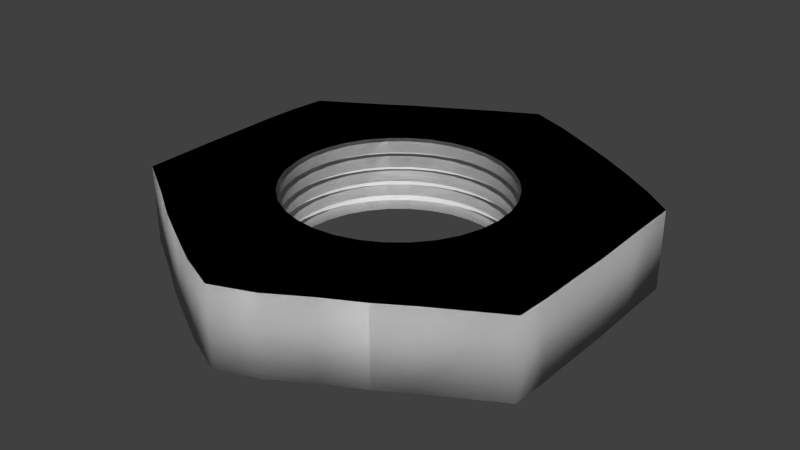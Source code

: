 # Source: nut_hardware.blend  (saved by Blender 2.75.0; exported with 4.5.12 LTS)
import bpy
from mathutils import Matrix  # noqa: F401  (used for matrix-valued properties, if any)

bpy.ops.wm.read_factory_settings(use_empty=True)
scene = bpy.context.scene
scene.name = 'Scene'

# ---- collections
col_collection_1 = bpy.data.collections.new('Collection 1'); scene.collection.children.link(col_collection_1)

# ---- world
world_world = bpy.data.worlds.new('World'); scene.world = world_world
world_world.color = (0.05088, 0.05088, 0.05088)
world_world.use_sun_shadow = False
world_world.sun_shadow_jitter_overblur = 0.0
world_world.cycles.sampling_method = 'MANUAL'
world_world.cycles.sample_map_resolution = 256

# ---- meshes
me_circle = bpy.data.meshes.new('Circle')
me_circle.from_pydata([(-3.627e-06, 0.03521, -0.01248), (-0.006878, 0.03453, -0.01248), (-0.01349, 0.03253, -0.01248), (-0.01958, 0.02927, -0.01248), (-0.02492, 0.02489, -0.01248), (-0.0293, 0.01955, -0.01248), (-0.03256, 0.01346, -0.01248), (-0.03456, 0.006846, -0.01248), (-0.03524, -2.905e-05, -0.01248), (-0.03456, -0.006904, -0.01248), (-0.03256, -0.01351, -0.01248), (-0.0293, -0.01961, -0.01248), (-0.02492, -0.02495, -0.01248), (-0.01958, -0.02933, -0.01248), (-0.01349, -0.03258, -0.01248), (-0.006878, -0.03459, -0.01248), (-3.615e-06, -0.03527, -0.01248), (0.006871, -0.03459, -0.01248), (0.01348, -0.03258, -0.01248), (0.01957, -0.02933, -0.01248), (0.02491, -0.02495, -0.01248), (0.0293, -0.01961, -0.01248), (0.03255, -0.01351, -0.01248), (0.03456, -0.006904, -0.01248), (0.03523, -2.902e-05, -0.01248), (0.03456, 0.006846, -0.01248), (0.03255, 0.01346, -0.01248), (0.0293, 0.01955, -0.01248), (0.02491, 0.02489, -0.01248), (0.01957, 0.02927, -0.01248), (0.01348, 0.03253, -0.01248), (0.006871, 0.03453, -0.01248), (-3.623e-06, 0.07258, -0.01248), (-0.01284, 0.06565, -0.01248), (-0.02519, 0.05851, -0.01248), (-0.03657, 0.05205, -0.01248), (-0.04654, 0.04575, -0.01248), (-0.06454, 0.03503, -0.01248), (-0.06572, 0.02402, -0.01248), (-0.06606, 0.01281, -0.01248), (-0.06582, -2.906e-05, -0.01248), (-0.06569, -0.01287, -0.01248), (-0.06534, -0.02522, -0.01248), (-0.06492, -0.03697, -0.01248), (-0.04919, -0.04657, -0.01248), (-0.03657, -0.05475, -0.01248), (-0.02519, -0.06121, -0.01248), (-0.01284, -0.06798, -0.01248), (-3.601e-06, -0.0734, -0.01248), (0.01284, -0.06836, -0.01248), (0.02518, -0.06083, -0.01248), (0.03656, -0.05475, -0.01248), (0.04653, -0.04846, -0.01248), (0.06718, -0.03659, -0.01248), (0.0676, -0.02522, -0.01248), (0.06757, -0.01287, -0.01248), (0.0677, -2.9e-05, -0.01248), (0.06719, 0.01696, -0.01248), (0.06684, 0.0346, -0.01248), (0.05736, 0.04182, -0.01248), (0.04653, 0.04877, -0.01248), (0.03656, 0.05469, -0.01248), (0.02518, 0.06078, -0.01248), (0.01284, 0.06716, -0.01248), (-0.006878, 0.03453, 0.01248), (-3.628e-06, 0.03521, 0.01248), (-0.01349, 0.03253, 0.01248), (-0.01958, 0.02927, 0.01248), (-0.02492, 0.02489, 0.01248), (-0.0293, 0.01955, 0.01248), (-0.03256, 0.01346, 0.01248), (-0.03456, 0.006846, 0.01248), (-0.03524, -2.905e-05, 0.01248), (-0.03456, -0.006904, 0.01248), (-0.03256, -0.01351, 0.01248), (-0.0293, -0.01961, 0.01248), (-0.02492, -0.02495, 0.01248), (-0.01958, -0.02933, 0.01248), (-0.01349, -0.03258, 0.01248), (-0.006878, -0.03459, 0.01248), (-3.616e-06, -0.03527, 0.01248), (0.006871, -0.03459, 0.01248), (0.01348, -0.03258, 0.01248), (0.01957, -0.02933, 0.01248), (0.02491, -0.02495, 0.01248), (0.0293, -0.01961, 0.01248), (0.03255, -0.01351, 0.01248), (0.03456, -0.006904, 0.01248), (0.03523, -2.902e-05, 0.01248), (0.03456, 0.006846, 0.01248), (0.03255, 0.01346, 0.01248), (0.0293, 0.01955, 0.01248), (0.02491, 0.02489, 0.01248), (0.01957, 0.02927, 0.01248), (0.01348, 0.03253, 0.01248), (0.006871, 0.03453, 0.01248), (-0.01284, 0.06565, 0.01248), (-3.624e-06, 0.07258, 0.01248), (-0.02519, 0.05851, 0.01248), (-0.03657, 0.05205, 0.01248), (-0.04654, 0.04575, 0.01248), (-0.06454, 0.03503, 0.01248), (-0.06572, 0.02402, 0.01248), (-0.06606, 0.01281, 0.01248), (-0.06582, -2.906e-05, 0.01248), (-0.06569, -0.01287, 0.01248), (-0.06534, -0.02522, 0.01248), (-0.06492, -0.03697, 0.01248), (-0.04919, -0.04657, 0.01248), (-0.03657, -0.05475, 0.01248), (-0.02519, -0.06121, 0.01248), (-0.01284, -0.06798, 0.01248), (-3.602e-06, -0.0734, 0.01248), (0.01284, -0.06836, 0.01248), (0.02518, -0.06083, 0.01248), (0.03656, -0.05475, 0.01248), (0.04653, -0.04846, 0.01248), (0.06718, -0.03659, 0.01248), (0.0676, -0.02522, 0.01248), (0.06757, -0.01287, 0.01248), (0.0677, -2.9e-05, 0.01248), (0.06719, 0.01696, 0.01248), (0.06684, 0.0346, 0.01248), (0.05736, 0.04182, 0.01248), (0.04653, 0.04877, 0.01248), (0.03656, 0.05469, 0.01248), (0.02518, 0.06078, 0.01248), (0.01284, 0.06716, 0.01248), (0.0293, -0.01961, -0.00749), (0.0293, -0.01961, -0.002497), (0.0293, -0.01961, 0.002497), (0.0293, -0.01961, 0.00749), (0.03255, -0.01351, 0.00749), (0.03255, -0.01351, 0.002497), (0.03255, -0.01351, -0.002497), (0.03255, -0.01351, -0.00749), (0.03456, -0.006904, 0.00749), (0.03456, -0.006904, 0.002497), (0.03456, -0.006904, -0.002497), (0.03456, -0.006904, -0.00749), (0.03523, -2.902e-05, 0.00749), (0.03523, -2.902e-05, 0.002497), (0.03523, -2.902e-05, -0.002497), (0.03523, -2.902e-05, -0.00749), (0.03456, 0.006846, 0.00749), (0.03456, 0.006846, 0.002497), (0.03456, 0.006846, -0.002497), (0.03456, 0.006846, -0.00749), (0.03255, 0.01346, 0.00749), (0.03255, 0.01346, 0.002497), (0.03255, 0.01346, -0.002497), (0.03255, 0.01346, -0.00749), (0.0293, 0.01955, 0.00749), (0.0293, 0.01955, 0.002497), (0.0293, 0.01955, -0.002497), (0.0293, 0.01955, -0.00749), (-3.627e-06, 0.03521, -0.00749), (-3.627e-06, 0.03521, -0.002497), (-3.627e-06, 0.03521, 0.002497), (-3.628e-06, 0.03521, 0.00749), (-0.006878, 0.03453, 0.00749), (-0.006878, 0.03453, 0.002497), (-0.006878, 0.03453, -0.002497), (-0.006878, 0.03453, -0.00749), (0.02491, 0.02489, 0.00749), (0.02491, 0.02489, 0.002497), (0.02491, 0.02489, -0.002497), (0.02491, 0.02489, -0.00749), (-0.01349, 0.03253, 0.00749), (-0.01349, 0.03253, 0.002497), (-0.01349, 0.03253, -0.002497), (-0.01349, 0.03253, -0.00749), (0.01957, 0.02927, 0.00749), (0.01957, 0.02927, 0.002497), (0.01957, 0.02927, -0.002497), (0.01957, 0.02927, -0.00749), (-0.01958, 0.02927, 0.00749), (-0.01958, 0.02927, 0.002497), (-0.01958, 0.02927, -0.002497), (-0.01958, 0.02927, -0.00749), (0.01348, 0.03253, 0.00749), (0.01348, 0.03253, 0.002497), (0.01348, 0.03253, -0.002497), (0.01348, 0.03253, -0.00749), (-0.02492, 0.02489, 0.00749), (-0.02492, 0.02489, 0.002497), (-0.02492, 0.02489, -0.002497), (-0.02492, 0.02489, -0.00749), (0.006871, 0.03453, 0.00749), (0.006871, 0.03453, 0.002497), (0.006871, 0.03453, -0.002497), (0.006871, 0.03453, -0.00749), (-0.0293, 0.01955, 0.00749), (-0.0293, 0.01955, 0.002497), (-0.0293, 0.01955, -0.002497), (-0.0293, 0.01955, -0.00749), (-0.03256, 0.01346, 0.00749), (-0.03256, 0.01346, 0.002497), (-0.03256, 0.01346, -0.002497), (-0.03256, 0.01346, -0.00749), (-0.03456, 0.006846, 0.00749), (-0.03456, 0.006846, 0.002497), (-0.03456, 0.006846, -0.002497), (-0.03456, 0.006846, -0.00749), (-0.03524, -2.905e-05, 0.00749), (-0.03524, -2.905e-05, 0.002497), (-0.03524, -2.905e-05, -0.002497), (-0.03524, -2.905e-05, -0.00749), (-0.03456, -0.006904, 0.00749), (-0.03456, -0.006904, 0.002497), (-0.03456, -0.006904, -0.002497), (-0.03456, -0.006904, -0.00749), (-0.03256, -0.01351, 0.00749), (-0.03256, -0.01351, 0.002497), (-0.03256, -0.01351, -0.002497), (-0.03256, -0.01351, -0.00749), (-0.0293, -0.01961, 0.00749), (-0.0293, -0.01961, 0.002497), (-0.0293, -0.01961, -0.002497), (-0.0293, -0.01961, -0.00749), (-0.02492, -0.02495, 0.00749), (-0.02492, -0.02495, 0.002497), (-0.02492, -0.02495, -0.002497), (-0.02492, -0.02495, -0.00749), (-0.01958, -0.02933, 0.00749), (-0.01958, -0.02933, 0.002497), (-0.01958, -0.02933, -0.002497), (-0.01958, -0.02933, -0.00749), (-0.01349, -0.03258, 0.00749), (-0.01349, -0.03258, 0.002497), (-0.01349, -0.03258, -0.002497), (-0.01349, -0.03258, -0.00749), (-0.006878, -0.03459, 0.00749), (-0.006878, -0.03459, 0.002497), (-0.006878, -0.03459, -0.002497), (-0.006878, -0.03459, -0.00749), (-3.616e-06, -0.03527, 0.00749), (-3.616e-06, -0.03527, 0.002497), (-3.615e-06, -0.03527, -0.002497), (-3.615e-06, -0.03527, -0.00749), (0.006871, -0.03459, 0.00749), (0.006871, -0.03459, 0.002497), (0.006871, -0.03459, -0.002497), (0.006871, -0.03459, -0.00749), (0.01348, -0.03258, 0.00749), (0.01348, -0.03258, 0.002497), (0.01348, -0.03258, -0.002497), (0.01348, -0.03258, -0.00749), (0.01957, -0.02933, 0.00749), (0.01957, -0.02933, 0.002497), (0.01957, -0.02933, -0.002497), (0.01957, -0.02933, -0.00749), (0.02491, -0.02495, 0.00749), (0.02491, -0.02495, 0.002497), (0.02491, -0.02495, -0.002497), (0.02491, -0.02495, -0.00749), (0.0325, -0.02175, 0.005539), (0.03611, -0.01499, 0.005539), (0.03834, -0.007655, 0.005539), (0.03909, -2.902e-05, 0.005539), (0.03834, 0.007597, 0.005539), (0.03611, 0.01493, 0.005539), (0.0325, 0.02169, 0.005539), (-3.627e-06, 0.03906, 0.005539), (-0.00763, 0.03831, 0.005539), (0.02764, 0.02761, 0.005539), (-0.01496, 0.03609, 0.005539), (0.02171, 0.03247, 0.005539), (-0.02172, 0.03247, 0.005539), (0.01496, 0.03609, 0.005539), (-0.02764, 0.02761, 0.005539), (0.007623, 0.03831, 0.005539), (-0.03251, 0.02169, 0.005539), (-0.03612, 0.01493, 0.005539), (-0.03834, 0.007597, 0.005539), (-0.03909, -2.905e-05, 0.005539), (-0.03834, -0.007655, 0.005539), (-0.03612, -0.01499, 0.005539), (-0.03251, -0.02175, 0.005539), (-0.02764, -0.02767, 0.005539), (-0.02172, -0.03253, 0.005539), (-0.01496, -0.03614, 0.005539), (-0.00763, -0.03837, 0.005539), (-3.614e-06, -0.03912, 0.005539), (0.007623, -0.03837, 0.005539), (0.01496, -0.03614, 0.005539), (0.02171, -0.03253, 0.005539), (0.02764, -0.02767, 0.005539), (0.0325, -0.02175, 6.22e-09), (0.03611, -0.01499, 6.245e-09), (0.03834, -0.007655, 6.273e-09), (0.03909, -2.902e-05, 6.301e-09), (0.03834, 0.007597, 6.329e-09), (0.03611, 0.01493, 6.357e-09), (0.0325, 0.02169, 6.382e-09), (-3.627e-06, 0.03906, 6.447e-09), (-0.00763, 0.03831, 6.444e-09), (0.02764, 0.02761, 6.404e-09), (-0.01496, 0.03609, 6.436e-09), (0.02171, 0.03247, 6.422e-09), (-0.02172, 0.03247, 6.422e-09), (0.01496, 0.03609, 6.436e-09), (-0.02764, 0.02761, 6.404e-09), (0.007623, 0.03831, 6.444e-09), (-0.03251, 0.02169, 6.382e-09), (-0.03612, 0.01493, 6.357e-09), (-0.03834, 0.007597, 6.329e-09), (-0.03909, -2.905e-05, 6.301e-09), (-0.03834, -0.007655, 6.273e-09), (-0.03612, -0.01499, 6.245e-09), (-0.03251, -0.02175, 6.22e-09), (-0.02764, -0.02767, 6.198e-09), (-0.02172, -0.03253, 6.18e-09), (-0.01496, -0.03614, 6.166e-09), (-0.00763, -0.03837, 6.158e-09), (-3.614e-06, -0.03912, 6.155e-09), (0.007623, -0.03837, 6.158e-09), (0.01496, -0.03614, 6.166e-09), (0.02171, -0.03253, 6.18e-09), (0.02764, -0.02767, 6.198e-09), (0.0325, -0.02175, -0.005539), (0.03611, -0.01499, -0.005539), (0.03834, -0.007655, -0.005539), (0.03909, -2.902e-05, -0.005539), (0.03834, 0.007597, -0.005539), (0.03611, 0.01493, -0.005539), (0.0325, 0.02169, -0.005539), (-3.627e-06, 0.03906, -0.005539), (-0.00763, 0.03831, -0.005539), (0.02764, 0.02761, -0.005539), (-0.01496, 0.03609, -0.005539), (0.02171, 0.03247, -0.005539), (-0.02172, 0.03247, -0.005539), (0.01496, 0.03609, -0.005539), (-0.02764, 0.02761, -0.005539), (0.007623, 0.03831, -0.005539), (-0.03251, 0.02169, -0.005539), (-0.03612, 0.01493, -0.005539), (-0.03834, 0.007597, -0.005539), (-0.03909, -2.905e-05, -0.005539), (-0.03834, -0.007655, -0.005539), (-0.03612, -0.01499, -0.005539), (-0.03251, -0.02175, -0.005539), (-0.02764, -0.02767, -0.005539), (-0.02172, -0.03253, -0.005539), (-0.01496, -0.03614, -0.005539), (-0.00763, -0.03837, -0.005539), (-3.614e-06, -0.03912, -0.005539), (0.007623, -0.03837, -0.005539), (0.01496, -0.03614, -0.005539), (0.02171, -0.03253, -0.005539), (0.02764, -0.02767, -0.005539), (0.03611, -0.01499, -0.01108), (0.03834, -0.007655, -0.01108), (0.03909, -2.902e-05, -0.01108), (0.03834, 0.007597, -0.01108), (0.03611, 0.01493, -0.01108), (0.0325, 0.02169, -0.01108), (-0.00763, 0.03831, -0.01108), (0.02764, 0.02761, -0.01108), (-0.01496, 0.03609, -0.01108), (0.02171, 0.03247, -0.01108), (-0.02172, 0.03247, -0.01108), (0.01496, 0.03609, -0.01108), (-0.02764, 0.02761, -0.01108), (0.007623, 0.03831, -0.01108), (-0.03251, 0.02169, -0.01108), (-0.03612, 0.01493, -0.01108), (-0.03834, 0.007597, -0.01108), (-0.03909, -2.905e-05, -0.01108), (-0.03834, -0.007655, -0.01108), (-0.03612, -0.01499, -0.01108), (-0.03251, -0.02175, -0.01108), (-0.02764, -0.02767, -0.01108), (-0.02172, -0.03253, -0.01108), (-0.01496, -0.03614, -0.01108), (-0.00763, -0.03837, -0.01108), (-3.613e-06, -0.03912, -0.01108), (0.007623, -0.03837, -0.01108), (0.01496, -0.03614, -0.01108), (0.02171, -0.03253, -0.01108), (0.02764, -0.02767, -0.01108), (0.0325, -0.02175, -0.01108), (-3.626e-06, 0.03906, -0.01108), (0.0325, -0.02175, 0.01108), (-3.627e-06, 0.03906, 0.01108), (0.03611, -0.01499, 0.01108), (0.03834, -0.007655, 0.01108), (0.03909, -2.902e-05, 0.01108), (0.03834, 0.007597, 0.01108), (0.03611, 0.01493, 0.01108), (0.0325, 0.02169, 0.01108), (-0.00763, 0.03831, 0.01108), (0.02764, 0.02761, 0.01108), (-0.01496, 0.03609, 0.01108), (0.02171, 0.03247, 0.01108), (-0.02172, 0.03247, 0.01108), (0.01496, 0.03609, 0.01108), (-0.02764, 0.02761, 0.01108), (0.007623, 0.03831, 0.01108), (-0.03251, 0.02169, 0.01108), (-0.03612, 0.01493, 0.01108), (-0.03834, 0.007597, 0.01108), (-0.03909, -2.905e-05, 0.01108), (-0.03834, -0.007655, 0.01108), (-0.03612, -0.01499, 0.01108), (-0.03251, -0.02175, 0.01108), (-0.02764, -0.02767, 0.01108), (-0.02172, -0.03253, 0.01108), (-0.01496, -0.03614, 0.01108), (-0.00763, -0.03837, 0.01108), (-3.614e-06, -0.03912, 0.01108), (0.007623, -0.03837, 0.01108), (0.01496, -0.03614, 0.01108), (0.02171, -0.03253, 0.01108), (0.02764, -0.02767, 0.01108), (-3.627e-06, 0.03521, -0.01248), (-0.006878, 0.03453, -0.01248), (-0.01349, 0.03253, -0.01248), (-0.01958, 0.02927, -0.01248), (-0.02492, 0.02489, -0.01248), (-0.0293, 0.01955, -0.01248), (-0.03256, 0.01346, -0.01248), (-0.03456, 0.006846, -0.01248), (-0.03524, -2.905e-05, -0.01248), (-0.03456, -0.006904, -0.01248), (-0.03256, -0.01351, -0.01248), (-0.0293, -0.01961, -0.01248), (-0.02492, -0.02495, -0.01248), (-0.01958, -0.02933, -0.01248), (-0.01349, -0.03258, -0.01248), (-0.006878, -0.03459, -0.01248), (-3.615e-06, -0.03527, -0.01248), (0.006871, -0.03459, -0.01248), (0.01348, -0.03258, -0.01248), (0.01957, -0.02933, -0.01248), (0.02491, -0.02495, -0.01248), (0.0293, -0.01961, -0.01248), (0.03255, -0.01351, -0.01248), (0.03456, -0.006904, -0.01248), (0.03523, -2.902e-05, -0.01248), (0.03456, 0.006846, -0.01248), (0.03255, 0.01346, -0.01248), (0.0293, 0.01955, -0.01248), (0.02491, 0.02489, -0.01248), (0.01957, 0.02927, -0.01248), (0.01348, 0.03253, -0.01248), (0.006871, 0.03453, -0.01248), (-3.623e-06, 0.07258, -0.01248), (-0.01284, 0.06565, -0.01248), (-0.02519, 0.05851, -0.01248), (-0.03657, 0.05205, -0.01248), (-0.04654, 0.04575, -0.01248), (-0.06454, 0.03503, -0.01248), (-0.06572, 0.02402, -0.01248), (-0.06606, 0.01281, -0.01248), (-0.06582, -2.906e-05, -0.01248), (-0.06569, -0.01287, -0.01248), (-0.06534, -0.02522, -0.01248), (-0.06492, -0.03697, -0.01248), (-0.04919, -0.04657, -0.01248), (-0.03657, -0.05475, -0.01248), (-0.02519, -0.06121, -0.01248), (-0.01284, -0.06798, -0.01248), (-3.601e-06, -0.0734, -0.01248), (0.01284, -0.06836, -0.01248), (0.02518, -0.06083, -0.01248), (0.03656, -0.05475, -0.01248), (0.04653, -0.04846, -0.01248), (0.06718, -0.03659, -0.01248), (0.0676, -0.02522, -0.01248), (0.06757, -0.01287, -0.01248), (0.0677, -2.9e-05, -0.01248), (0.06719, 0.01696, -0.01248), (0.06684, 0.0346, -0.01248), (0.05736, 0.04182, -0.01248), (0.04653, 0.04877, -0.01248), (0.03656, 0.05469, -0.01248), (0.02518, 0.06078, -0.01248), (0.01284, 0.06716, -0.01248), (-0.006878, 0.03453, 0.01248), (-3.628e-06, 0.03521, 0.01248), (-0.01349, 0.03253, 0.01248), (-0.01958, 0.02927, 0.01248), (-0.02492, 0.02489, 0.01248), (-0.0293, 0.01955, 0.01248), (-0.03256, 0.01346, 0.01248), (-0.03456, 0.006846, 0.01248), (-0.03524, -2.905e-05, 0.01248), (-0.03456, -0.006904, 0.01248), (-0.03256, -0.01351, 0.01248), (-0.0293, -0.01961, 0.01248), (-0.02492, -0.02495, 0.01248), (-0.01958, -0.02933, 0.01248), (-0.01349, -0.03258, 0.01248), (-0.006878, -0.03459, 0.01248), (-3.616e-06, -0.03527, 0.01248), (0.006871, -0.03459, 0.01248), (0.01348, -0.03258, 0.01248), (0.01957, -0.02933, 0.01248), (0.02491, -0.02495, 0.01248), (0.0293, -0.01961, 0.01248), (0.03255, -0.01351, 0.01248), (0.03456, -0.006904, 0.01248), (0.03523, -2.902e-05, 0.01248), (0.03456, 0.006846, 0.01248), (0.03255, 0.01346, 0.01248), (0.0293, 0.01955, 0.01248), (0.02491, 0.02489, 0.01248), (0.01957, 0.02927, 0.01248), (0.01348, 0.03253, 0.01248), (0.006871, 0.03453, 0.01248), (-0.01284, 0.06565, 0.01248), (-3.624e-06, 0.07258, 0.01248), (-0.02519, 0.05851, 0.01248), (-0.03657, 0.05205, 0.01248), (-0.04654, 0.04575, 0.01248), (-0.06454, 0.03503, 0.01248), (-0.06572, 0.02402, 0.01248), (-0.06606, 0.01281, 0.01248), (-0.06582, -2.906e-05, 0.01248), (-0.06569, -0.01287, 0.01248), (-0.06534, -0.02522, 0.01248), (-0.06492, -0.03697, 0.01248), (-0.04919, -0.04657, 0.01248), (-0.03657, -0.05475, 0.01248), (-0.02519, -0.06121, 0.01248), (-0.01284, -0.06798, 0.01248), (-3.602e-06, -0.0734, 0.01248), (0.01284, -0.06836, 0.01248), (0.02518, -0.06083, 0.01248), (0.03656, -0.05475, 0.01248), (0.04653, -0.04846, 0.01248), (0.06718, -0.03659, 0.01248), (0.0676, -0.02522, 0.01248), (0.06757, -0.01287, 0.01248), (0.0677, -2.9e-05, 0.01248), (0.06719, 0.01696, 0.01248), (0.06684, 0.0346, 0.01248), (0.05736, 0.04182, 0.01248), (0.04653, 0.04877, 0.01248), (0.03656, 0.05469, 0.01248), (0.02518, 0.06078, 0.01248), (0.01284, 0.06716, 0.01248), (0.0293, -0.01961, -0.00749), (0.0293, -0.01961, -0.002497), (0.0293, -0.01961, 0.002497), (0.0293, -0.01961, 0.00749), (0.03255, -0.01351, 0.00749), (0.03255, -0.01351, 0.002497), (0.03255, -0.01351, -0.002497), (0.03255, -0.01351, -0.00749), (0.03456, -0.006904, 0.00749), (0.03456, -0.006904, 0.002497), (0.03456, -0.006904, -0.002497), (0.03456, -0.006904, -0.00749), (0.03523, -2.902e-05, 0.00749), (0.03523, -2.902e-05, 0.002497), (0.03523, -2.902e-05, -0.002497), (0.03523, -2.902e-05, -0.00749), (0.03456, 0.006846, 0.00749), (0.03456, 0.006846, 0.002497), (0.03456, 0.006846, -0.002497), (0.03456, 0.006846, -0.00749), (0.03255, 0.01346, 0.00749), (0.03255, 0.01346, 0.002497), (0.03255, 0.01346, -0.002497), (0.03255, 0.01346, -0.00749), (0.0293, 0.01955, 0.00749), (0.0293, 0.01955, 0.002497), (0.0293, 0.01955, -0.002497), (0.0293, 0.01955, -0.00749), (-3.627e-06, 0.03521, -0.00749), (-3.627e-06, 0.03521, -0.002497), (-3.627e-06, 0.03521, 0.002497), (-3.628e-06, 0.03521, 0.00749), (-0.006878, 0.03453, 0.00749), (-0.006878, 0.03453, 0.002497), (-0.006878, 0.03453, -0.002497), (-0.006878, 0.03453, -0.00749), (0.02491, 0.02489, 0.00749), (0.02491, 0.02489, 0.002497), (0.02491, 0.02489, -0.002497), (0.02491, 0.02489, -0.00749), (-0.01349, 0.03253, 0.00749), (-0.01349, 0.03253, 0.002497), (-0.01349, 0.03253, -0.002497), (-0.01349, 0.03253, -0.00749), (0.01957, 0.02927, 0.00749), (0.01957, 0.02927, 0.002497), (0.01957, 0.02927, -0.002497), (0.01957, 0.02927, -0.00749), (-0.01958, 0.02927, 0.00749), (-0.01958, 0.02927, 0.002497), (-0.01958, 0.02927, -0.002497), (-0.01958, 0.02927, -0.00749), (0.01348, 0.03253, 0.00749), (0.01348, 0.03253, 0.002497), (0.01348, 0.03253, -0.002497), (0.01348, 0.03253, -0.00749), (-0.02492, 0.02489, 0.00749), (-0.02492, 0.02489, 0.002497), (-0.02492, 0.02489, -0.002497), (-0.02492, 0.02489, -0.00749), (0.006871, 0.03453, 0.00749), (0.006871, 0.03453, 0.002497), (0.006871, 0.03453, -0.002497), (0.006871, 0.03453, -0.00749), (-0.0293, 0.01955, 0.00749), (-0.0293, 0.01955, 0.002497), (-0.0293, 0.01955, -0.002497), (-0.0293, 0.01955, -0.00749), (-0.03256, 0.01346, 0.00749), (-0.03256, 0.01346, 0.002497), (-0.03256, 0.01346, -0.002497), (-0.03256, 0.01346, -0.00749), (-0.03456, 0.006846, 0.00749), (-0.03456, 0.006846, 0.002497), (-0.03456, 0.006846, -0.002497), (-0.03456, 0.006846, -0.00749), (-0.03524, -2.905e-05, 0.00749), (-0.03524, -2.905e-05, 0.002497), (-0.03524, -2.905e-05, -0.002497), (-0.03524, -2.905e-05, -0.00749), (-0.03456, -0.006904, 0.00749), (-0.03456, -0.006904, 0.002497), (-0.03456, -0.006904, -0.002497), (-0.03456, -0.006904, -0.00749), (-0.03256, -0.01351, 0.00749), (-0.03256, -0.01351, 0.002497), (-0.03256, -0.01351, -0.002497), (-0.03256, -0.01351, -0.00749), (-0.0293, -0.01961, 0.00749), (-0.0293, -0.01961, 0.002497), (-0.0293, -0.01961, -0.002497), (-0.0293, -0.01961, -0.00749), (-0.02492, -0.02495, 0.00749), (-0.02492, -0.02495, 0.002497), (-0.02492, -0.02495, -0.002497), (-0.02492, -0.02495, -0.00749), (-0.01958, -0.02933, 0.00749), (-0.01958, -0.02933, 0.002497), (-0.01958, -0.02933, -0.002497), (-0.01958, -0.02933, -0.00749), (-0.01349, -0.03258, 0.00749), (-0.01349, -0.03258, 0.002497), (-0.01349, -0.03258, -0.002497), (-0.01349, -0.03258, -0.00749), (-0.006878, -0.03459, 0.00749), (-0.006878, -0.03459, 0.002497), (-0.006878, -0.03459, -0.002497), (-0.006878, -0.03459, -0.00749), (-3.616e-06, -0.03527, 0.00749), (-3.616e-06, -0.03527, 0.002497), (-3.615e-06, -0.03527, -0.002497), (-3.615e-06, -0.03527, -0.00749), (0.006871, -0.03459, 0.00749), (0.006871, -0.03459, 0.002497), (0.006871, -0.03459, -0.002497), (0.006871, -0.03459, -0.00749), (0.01348, -0.03258, 0.00749), (0.01348, -0.03258, 0.002497), (0.01348, -0.03258, -0.002497), (0.01348, -0.03258, -0.00749), (0.01957, -0.02933, 0.00749), (0.01957, -0.02933, 0.002497), (0.01957, -0.02933, -0.002497), (0.01957, -0.02933, -0.00749), (0.02491, -0.02495, 0.00749), (0.02491, -0.02495, 0.002497), (0.02491, -0.02495, -0.002497), (0.02491, -0.02495, -0.00749), (0.0325, -0.02175, 0.005539), (0.03611, -0.01499, 0.005539), (0.03834, -0.007655, 0.005539), (0.03909, -2.902e-05, 0.005539), (0.03834, 0.007597, 0.005539), (0.03611, 0.01493, 0.005539), (0.0325, 0.02169, 0.005539), (-3.627e-06, 0.03906, 0.005539), (-0.00763, 0.03831, 0.005539), (0.02764, 0.02761, 0.005539), (-0.01496, 0.03609, 0.005539), (0.02171, 0.03247, 0.005539), (-0.02172, 0.03247, 0.005539), (0.01496, 0.03609, 0.005539), (-0.02764, 0.02761, 0.005539), (0.007623, 0.03831, 0.005539), (-0.03251, 0.02169, 0.005539), (-0.03612, 0.01493, 0.005539), (-0.03834, 0.007597, 0.005539), (-0.03909, -2.905e-05, 0.005539), (-0.03834, -0.007655, 0.005539), (-0.03612, -0.01499, 0.005539), (-0.03251, -0.02175, 0.005539), (-0.02764, -0.02767, 0.005539), (-0.02172, -0.03253, 0.005539), (-0.01496, -0.03614, 0.005539), (-0.00763, -0.03837, 0.005539), (-3.614e-06, -0.03912, 0.005539), (0.007623, -0.03837, 0.005539), (0.01496, -0.03614, 0.005539), (0.02171, -0.03253, 0.005539), (0.02764, -0.02767, 0.005539), (0.0325, -0.02175, 6.22e-09), (0.03611, -0.01499, 6.245e-09), (0.03834, -0.007655, 6.273e-09), (0.03909, -2.902e-05, 6.301e-09), (0.03834, 0.007597, 6.329e-09), (0.03611, 0.01493, 6.357e-09), (0.0325, 0.02169, 6.382e-09), (-3.627e-06, 0.03906, 6.447e-09), (-0.00763, 0.03831, 6.444e-09), (0.02764, 0.02761, 6.404e-09), (-0.01496, 0.03609, 6.436e-09), (0.02171, 0.03247, 6.422e-09), (-0.02172, 0.03247, 6.422e-09), (0.01496, 0.03609, 6.436e-09), (-0.02764, 0.02761, 6.404e-09), (0.007623, 0.03831, 6.444e-09), (-0.03251, 0.02169, 6.382e-09), (-0.03612, 0.01493, 6.357e-09), (-0.03834, 0.007597, 6.329e-09), (-0.03909, -2.905e-05, 6.301e-09), (-0.03834, -0.007655, 6.273e-09), (-0.03612, -0.01499, 6.245e-09), (-0.03251, -0.02175, 6.22e-09), (-0.02764, -0.02767, 6.198e-09), (-0.02172, -0.03253, 6.18e-09), (-0.01496, -0.03614, 6.166e-09), (-0.00763, -0.03837, 6.158e-09), (-3.614e-06, -0.03912, 6.155e-09), (0.007623, -0.03837, 6.158e-09), (0.01496, -0.03614, 6.166e-09), (0.02171, -0.03253, 6.18e-09), (0.02764, -0.02767, 6.198e-09), (0.0325, -0.02175, -0.005539), (0.03611, -0.01499, -0.005539), (0.03834, -0.007655, -0.005539), (0.03909, -2.902e-05, -0.005539), (0.03834, 0.007597, -0.005539), (0.03611, 0.01493, -0.005539), (0.0325, 0.02169, -0.005539), (-3.627e-06, 0.03906, -0.005539), (-0.00763, 0.03831, -0.005539), (0.02764, 0.02761, -0.005539), (-0.01496, 0.03609, -0.005539), (0.02171, 0.03247, -0.005539), (-0.02172, 0.03247, -0.005539), (0.01496, 0.03609, -0.005539), (-0.02764, 0.02761, -0.005539), (0.007623, 0.03831, -0.005539), (-0.03251, 0.02169, -0.005539), (-0.03612, 0.01493, -0.005539), (-0.03834, 0.007597, -0.005539), (-0.03909, -2.905e-05, -0.005539), (-0.03834, -0.007655, -0.005539), (-0.03612, -0.01499, -0.005539), (-0.03251, -0.02175, -0.005539), (-0.02764, -0.02767, -0.005539), (-0.02172, -0.03253, -0.005539), (-0.01496, -0.03614, -0.005539), (-0.00763, -0.03837, -0.005539), (-3.614e-06, -0.03912, -0.005539), (0.007623, -0.03837, -0.005539), (0.01496, -0.03614, -0.005539), (0.02171, -0.03253, -0.005539), (0.02764, -0.02767, -0.005539), (0.03611, -0.01499, -0.01108), (0.03834, -0.007655, -0.01108), (0.03909, -2.902e-05, -0.01108), (0.03834, 0.007597, -0.01108), (0.03611, 0.01493, -0.01108), (0.0325, 0.02169, -0.01108), (-0.00763, 0.03831, -0.01108), (0.02764, 0.02761, -0.01108), (-0.01496, 0.03609, -0.01108), (0.02171, 0.03247, -0.01108), (-0.02172, 0.03247, -0.01108), (0.01496, 0.03609, -0.01108), (-0.02764, 0.02761, -0.01108), (0.007623, 0.03831, -0.01108), (-0.03251, 0.02169, -0.01108), (-0.03612, 0.01493, -0.01108), (-0.03834, 0.007597, -0.01108), (-0.03909, -2.905e-05, -0.01108), (-0.03834, -0.007655, -0.01108), (-0.03612, -0.01499, -0.01108), (-0.03251, -0.02175, -0.01108), (-0.02764, -0.02767, -0.01108), (-0.02172, -0.03253, -0.01108), (-0.01496, -0.03614, -0.01108), (-0.00763, -0.03837, -0.01108), (-3.613e-06, -0.03912, -0.01108), (0.007623, -0.03837, -0.01108), (0.01496, -0.03614, -0.01108), (0.02171, -0.03253, -0.01108), (0.02764, -0.02767, -0.01108), (0.0325, -0.02175, -0.01108), (-3.626e-06, 0.03906, -0.01108), (0.0325, -0.02175, 0.01108), (-3.627e-06, 0.03906, 0.01108), (0.03611, -0.01499, 0.01108), (0.03834, -0.007655, 0.01108), (0.03909, -2.902e-05, 0.01108), (0.03834, 0.007597, 0.01108), (0.03611, 0.01493, 0.01108), (0.0325, 0.02169, 0.01108), (-0.00763, 0.03831, 0.01108), (0.02764, 0.02761, 0.01108), (-0.01496, 0.03609, 0.01108), (0.02171, 0.03247, 0.01108), (-0.02172, 0.03247, 0.01108), (0.01496, 0.03609, 0.01108), (-0.02764, 0.02761, 0.01108), (0.007623, 0.03831, 0.01108), (-0.03251, 0.02169, 0.01108), (-0.03612, 0.01493, 0.01108), (-0.03834, 0.007597, 0.01108), (-0.03909, -2.905e-05, 0.01108), (-0.03834, -0.007655, 0.01108), (-0.03612, -0.01499, 0.01108), (-0.03251, -0.02175, 0.01108), (-0.02764, -0.02767, 0.01108), (-0.02172, -0.03253, 0.01108), (-0.01496, -0.03614, 0.01108), (-0.00763, -0.03837, 0.01108), (-3.614e-06, -0.03912, 0.01108), (0.007623, -0.03837, 0.01108), (0.01496, -0.03614, 0.01108), (0.02171, -0.03253, 0.01108), (0.02764, -0.02767, 0.01108)], [], [(1, 33, 32, 0), (28, 60, 59, 27), (15, 47, 46, 14), (2, 34, 33, 1), (29, 61, 60, 28), (16, 48, 47, 15), (3, 35, 34, 2), (30, 62, 61, 29), (17, 49, 48, 16), (4, 36, 35, 3), (31, 63, 62, 30), (18, 50, 49, 17), (5, 37, 36, 4), (0, 32, 63, 31), (19, 51, 50, 18), (6, 38, 37, 5), (20, 52, 51, 19), (7, 39, 38, 6), (21, 53, 52, 20), (8, 40, 39, 7), (22, 54, 53, 21), (9, 41, 40, 8), (23, 55, 54, 22), (10, 42, 41, 9), (24, 56, 55, 23), (11, 43, 42, 10), (25, 57, 56, 24), (12, 44, 43, 11), (26, 58, 57, 25), (13, 45, 44, 12), (27, 59, 58, 26), (14, 46, 45, 13), (64, 65, 97, 96), (92, 91, 123, 124), (79, 78, 110, 111), (66, 64, 96, 98), (93, 92, 124, 125), (80, 79, 111, 112), (67, 66, 98, 99), (94, 93, 125, 126), (81, 80, 112, 113), (68, 67, 99, 100), (95, 94, 126, 127), (82, 81, 113, 114), (69, 68, 100, 101), (65, 95, 127, 97), (83, 82, 114, 115), (70, 69, 101, 102), (84, 83, 115, 116), (71, 70, 102, 103), (85, 84, 116, 117), (72, 71, 103, 104), (86, 85, 117, 118), (73, 72, 104, 105), (87, 86, 118, 119), (74, 73, 105, 106), (88, 87, 119, 120), (75, 74, 106, 107), (89, 88, 120, 121), (76, 75, 107, 108), (90, 89, 121, 122), (77, 76, 108, 109), (91, 90, 122, 123), (78, 77, 109, 110), (47, 48, 112, 111), (386, 384, 85, 86), (48, 49, 113, 112), (387, 386, 86, 87), (49, 50, 114, 113), (388, 387, 87, 88), (50, 51, 115, 114), (389, 388, 88, 89), (51, 52, 116, 115), (390, 389, 89, 90), (52, 53, 117, 116), (391, 390, 90, 91), (392, 385, 65, 64), (53, 54, 118, 117), (393, 391, 91, 92), (394, 392, 64, 66), (54, 55, 119, 118), (395, 393, 92, 93), (396, 394, 66, 67), (55, 56, 120, 119), (397, 395, 93, 94), (398, 396, 67, 68), (56, 57, 121, 120), (399, 397, 94, 95), (400, 398, 68, 69), (57, 58, 122, 121), (385, 399, 95, 65), (401, 400, 69, 70), (58, 59, 123, 122), (32, 33, 96, 97), (402, 401, 70, 71), (59, 60, 124, 123), (33, 34, 98, 96), (403, 402, 71, 72), (60, 61, 125, 124), (34, 35, 99, 98), (404, 403, 72, 73), (61, 62, 126, 125), (35, 36, 100, 99), (405, 404, 73, 74), (62, 63, 127, 126), (36, 37, 101, 100), (406, 405, 74, 75), (63, 32, 97, 127), (37, 38, 102, 101), (407, 406, 75, 76), (38, 39, 103, 102), (408, 407, 76, 77), (39, 40, 104, 103), (409, 408, 77, 78), (40, 41, 105, 104), (410, 409, 78, 79), (41, 42, 106, 105), (411, 410, 79, 80), (42, 43, 107, 106), (412, 411, 80, 81), (43, 44, 108, 107), (413, 412, 81, 82), (44, 45, 109, 108), (414, 413, 82, 83), (45, 46, 110, 109), (415, 414, 83, 84), (46, 47, 111, 110), (384, 415, 84, 85), (382, 381, 255, 128), (320, 351, 254, 129), (288, 319, 253, 130), (256, 287, 252, 131), (381, 380, 251, 255), (351, 350, 250, 254), (319, 318, 249, 253), (287, 286, 248, 252), (380, 379, 247, 251), (350, 349, 246, 250), (318, 317, 245, 249), (286, 285, 244, 248), (379, 378, 243, 247), (349, 348, 242, 246), (317, 316, 241, 245), (285, 284, 240, 244), (378, 377, 239, 243), (348, 347, 238, 242), (316, 315, 237, 241), (284, 283, 236, 240), (377, 376, 235, 239), (347, 346, 234, 238), (315, 314, 233, 237), (283, 282, 232, 236), (376, 375, 231, 235), (346, 345, 230, 234), (314, 313, 229, 233), (282, 281, 228, 232), (375, 374, 227, 231), (345, 344, 226, 230), (313, 312, 225, 229), (281, 280, 224, 228), (374, 373, 223, 227), (344, 343, 222, 226), (312, 311, 221, 225), (280, 279, 220, 224), (373, 372, 219, 223), (343, 342, 218, 222), (311, 310, 217, 221), (279, 278, 216, 220), (372, 371, 215, 219), (342, 341, 214, 218), (310, 309, 213, 217), (278, 277, 212, 216), (371, 370, 211, 215), (341, 340, 210, 214), (309, 308, 209, 213), (277, 276, 208, 212), (370, 369, 207, 211), (340, 339, 206, 210), (308, 307, 205, 209), (276, 275, 204, 208), (369, 368, 203, 207), (339, 338, 202, 206), (307, 306, 201, 205), (275, 274, 200, 204), (368, 367, 199, 203), (338, 337, 198, 202), (306, 305, 197, 201), (274, 273, 196, 200), (367, 366, 195, 199), (337, 336, 194, 198), (305, 304, 193, 197), (273, 272, 192, 196), (383, 365, 191, 156), (327, 335, 190, 157), (295, 303, 189, 158), (263, 271, 188, 159), (366, 364, 187, 195), (336, 334, 186, 194), (304, 302, 185, 193), (272, 270, 184, 192), (365, 363, 183, 191), (335, 333, 182, 190), (303, 301, 181, 189), (271, 269, 180, 188), (364, 362, 179, 187), (334, 332, 178, 186), (302, 300, 177, 185), (270, 268, 176, 184), (363, 361, 175, 183), (333, 331, 174, 182), (301, 299, 173, 181), (269, 267, 172, 180), (362, 360, 171, 179), (332, 330, 170, 178), (300, 298, 169, 177), (268, 266, 168, 176), (361, 359, 167, 175), (331, 329, 166, 174), (299, 297, 165, 173), (267, 265, 164, 172), (360, 358, 163, 171), (330, 328, 162, 170), (298, 296, 161, 169), (266, 264, 160, 168), (359, 357, 155, 167), (329, 326, 154, 166), (297, 294, 153, 165), (265, 262, 152, 164), (358, 383, 156, 163), (328, 327, 157, 162), (296, 295, 158, 161), (264, 263, 159, 160), (357, 356, 151, 155), (326, 325, 150, 154), (294, 293, 149, 153), (262, 261, 148, 152), (356, 355, 147, 151), (325, 324, 146, 150), (293, 292, 145, 149), (261, 260, 144, 148), (355, 354, 143, 147), (324, 323, 142, 146), (292, 291, 141, 145), (260, 259, 140, 144), (354, 353, 139, 143), (323, 322, 138, 142), (291, 290, 137, 141), (259, 258, 136, 140), (353, 352, 135, 139), (322, 321, 134, 138), (290, 289, 133, 137), (258, 257, 132, 136), (352, 382, 128, 135), (321, 320, 129, 134), (289, 288, 130, 133), (257, 256, 131, 132), (133, 130, 256, 257), (137, 133, 257, 258), (141, 137, 258, 259), (145, 141, 259, 260), (149, 145, 260, 261), (153, 149, 261, 262), (161, 158, 263, 264), (165, 153, 262, 265), (169, 161, 264, 266), (173, 165, 265, 267), (177, 169, 266, 268), (181, 173, 267, 269), (185, 177, 268, 270), (189, 181, 269, 271), (193, 185, 270, 272), (158, 189, 271, 263), (197, 193, 272, 273), (201, 197, 273, 274), (205, 201, 274, 275), (209, 205, 275, 276), (213, 209, 276, 277), (217, 213, 277, 278), (221, 217, 278, 279), (225, 221, 279, 280), (229, 225, 280, 281), (233, 229, 281, 282), (237, 233, 282, 283), (241, 237, 283, 284), (245, 241, 284, 285), (249, 245, 285, 286), (253, 249, 286, 287), (130, 253, 287, 256), (134, 129, 288, 289), (138, 134, 289, 290), (142, 138, 290, 291), (146, 142, 291, 292), (150, 146, 292, 293), (154, 150, 293, 294), (162, 157, 295, 296), (166, 154, 294, 297), (170, 162, 296, 298), (174, 166, 297, 299), (178, 170, 298, 300), (182, 174, 299, 301), (186, 178, 300, 302), (190, 182, 301, 303), (194, 186, 302, 304), (157, 190, 303, 295), (198, 194, 304, 305), (202, 198, 305, 306), (206, 202, 306, 307), (210, 206, 307, 308), (214, 210, 308, 309), (218, 214, 309, 310), (222, 218, 310, 311), (226, 222, 311, 312), (230, 226, 312, 313), (234, 230, 313, 314), (238, 234, 314, 315), (242, 238, 315, 316), (246, 242, 316, 317), (250, 246, 317, 318), (254, 250, 318, 319), (129, 254, 319, 288), (135, 128, 320, 321), (139, 135, 321, 322), (143, 139, 322, 323), (147, 143, 323, 324), (151, 147, 324, 325), (155, 151, 325, 326), (163, 156, 327, 328), (167, 155, 326, 329), (171, 163, 328, 330), (175, 167, 329, 331), (179, 171, 330, 332), (183, 175, 331, 333), (187, 179, 332, 334), (191, 183, 333, 335), (195, 187, 334, 336), (156, 191, 335, 327), (199, 195, 336, 337), (203, 199, 337, 338), (207, 203, 338, 339), (211, 207, 339, 340), (215, 211, 340, 341), (219, 215, 341, 342), (223, 219, 342, 343), (227, 223, 343, 344), (231, 227, 344, 345), (235, 231, 345, 346), (239, 235, 346, 347), (243, 239, 347, 348), (247, 243, 348, 349), (251, 247, 349, 350), (255, 251, 350, 351), (128, 255, 351, 320), (22, 21, 382, 352), (23, 22, 352, 353), (24, 23, 353, 354), (25, 24, 354, 355), (26, 25, 355, 356), (27, 26, 356, 357), (1, 0, 383, 358), (28, 27, 357, 359), (2, 1, 358, 360), (29, 28, 359, 361), (3, 2, 360, 362), (30, 29, 361, 363), (4, 3, 362, 364), (31, 30, 363, 365), (5, 4, 364, 366), (0, 31, 365, 383), (6, 5, 366, 367), (7, 6, 367, 368), (8, 7, 368, 369), (9, 8, 369, 370), (10, 9, 370, 371), (11, 10, 371, 372), (12, 11, 372, 373), (13, 12, 373, 374), (14, 13, 374, 375), (15, 14, 375, 376), (16, 15, 376, 377), (17, 16, 377, 378), (18, 17, 378, 379), (19, 18, 379, 380), (20, 19, 380, 381), (21, 20, 381, 382), (131, 252, 415, 384), (252, 248, 414, 415), (248, 244, 413, 414), (244, 240, 412, 413), (240, 236, 411, 412), (236, 232, 410, 411), (232, 228, 409, 410), (228, 224, 408, 409), (224, 220, 407, 408), (220, 216, 406, 407), (216, 212, 405, 406), (212, 208, 404, 405), (208, 204, 403, 404), (204, 200, 402, 403), (200, 196, 401, 402), (196, 192, 400, 401), (159, 188, 399, 385), (192, 184, 398, 400), (188, 180, 397, 399), (184, 176, 396, 398), (180, 172, 395, 397), (176, 168, 394, 396), (172, 164, 393, 395), (168, 160, 392, 394), (164, 152, 391, 393), (160, 159, 385, 392), (152, 148, 390, 391), (148, 144, 389, 390), (144, 140, 388, 389), (140, 136, 387, 388), (136, 132, 386, 387), (132, 131, 384, 386), (417, 416, 448, 449), (444, 443, 475, 476), (431, 430, 462, 463), (418, 417, 449, 450), (445, 444, 476, 477), (432, 431, 463, 464), (419, 418, 450, 451), (446, 445, 477, 478), (433, 432, 464, 465), (420, 419, 451, 452), (447, 446, 478, 479), (434, 433, 465, 466), (421, 420, 452, 453), (416, 447, 479, 448), (435, 434, 466, 467), (422, 421, 453, 454), (436, 435, 467, 468), (423, 422, 454, 455), (437, 436, 468, 469), (424, 423, 455, 456), (438, 437, 469, 470), (425, 424, 456, 457), (439, 438, 470, 471), (426, 425, 457, 458), (440, 439, 471, 472), (427, 426, 458, 459), (441, 440, 472, 473), (428, 427, 459, 460), (442, 441, 473, 474), (429, 428, 460, 461), (443, 442, 474, 475), (430, 429, 461, 462), (480, 512, 513, 481), (508, 540, 539, 507), (495, 527, 526, 494), (482, 514, 512, 480), (509, 541, 540, 508), (496, 528, 527, 495), (483, 515, 514, 482), (510, 542, 541, 509), (497, 529, 528, 496), (484, 516, 515, 483), (511, 543, 542, 510), (498, 530, 529, 497), (485, 517, 516, 484), (481, 513, 543, 511), (499, 531, 530, 498), (486, 518, 517, 485), (500, 532, 531, 499), (487, 519, 518, 486), (501, 533, 532, 500), (488, 520, 519, 487), (502, 534, 533, 501), (489, 521, 520, 488), (503, 535, 534, 502), (490, 522, 521, 489), (504, 536, 535, 503), (491, 523, 522, 490), (505, 537, 536, 504), (492, 524, 523, 491), (506, 538, 537, 505), (493, 525, 524, 492), (507, 539, 538, 506), (494, 526, 525, 493), (463, 527, 528, 464), (802, 502, 501, 800), (464, 528, 529, 465), (803, 503, 502, 802), (465, 529, 530, 466), (804, 504, 503, 803), (466, 530, 531, 467), (805, 505, 504, 804), (467, 531, 532, 468), (806, 506, 505, 805), (468, 532, 533, 469), (807, 507, 506, 806), (808, 480, 481, 801), (469, 533, 534, 470), (809, 508, 507, 807), (810, 482, 480, 808), (470, 534, 535, 471), (811, 509, 508, 809), (812, 483, 482, 810), (471, 535, 536, 472), (813, 510, 509, 811), (814, 484, 483, 812), (472, 536, 537, 473), (815, 511, 510, 813), (816, 485, 484, 814), (473, 537, 538, 474), (801, 481, 511, 815), (817, 486, 485, 816), (474, 538, 539, 475), (448, 513, 512, 449), (818, 487, 486, 817), (475, 539, 540, 476), (449, 512, 514, 450), (819, 488, 487, 818), (476, 540, 541, 477), (450, 514, 515, 451), (820, 489, 488, 819), (477, 541, 542, 478), (451, 515, 516, 452), (821, 490, 489, 820), (478, 542, 543, 479), (452, 516, 517, 453), (822, 491, 490, 821), (479, 543, 513, 448), (453, 517, 518, 454), (823, 492, 491, 822), (454, 518, 519, 455), (824, 493, 492, 823), (455, 519, 520, 456), (825, 494, 493, 824), (456, 520, 521, 457), (826, 495, 494, 825), (457, 521, 522, 458), (827, 496, 495, 826), (458, 522, 523, 459), (828, 497, 496, 827), (459, 523, 524, 460), (829, 498, 497, 828), (460, 524, 525, 461), (830, 499, 498, 829), (461, 525, 526, 462), (831, 500, 499, 830), (462, 526, 527, 463), (800, 501, 500, 831), (798, 544, 671, 797), (736, 545, 670, 767), (704, 546, 669, 735), (672, 547, 668, 703), (797, 671, 667, 796), (767, 670, 666, 766), (735, 669, 665, 734), (703, 668, 664, 702), (796, 667, 663, 795), (766, 666, 662, 765), (734, 665, 661, 733), (702, 664, 660, 701), (795, 663, 659, 794), (765, 662, 658, 764), (733, 661, 657, 732), (701, 660, 656, 700), (794, 659, 655, 793), (764, 658, 654, 763), (732, 657, 653, 731), (700, 656, 652, 699), (793, 655, 651, 792), (763, 654, 650, 762), (731, 653, 649, 730), (699, 652, 648, 698), (792, 651, 647, 791), (762, 650, 646, 761), (730, 649, 645, 729), (698, 648, 644, 697), (791, 647, 643, 790), (761, 646, 642, 760), (729, 645, 641, 728), (697, 644, 640, 696), (790, 643, 639, 789), (760, 642, 638, 759), (728, 641, 637, 727), (696, 640, 636, 695), (789, 639, 635, 788), (759, 638, 634, 758), (727, 637, 633, 726), (695, 636, 632, 694), (788, 635, 631, 787), (758, 634, 630, 757), (726, 633, 629, 725), (694, 632, 628, 693), (787, 631, 627, 786), (757, 630, 626, 756), (725, 629, 625, 724), (693, 628, 624, 692), (786, 627, 623, 785), (756, 626, 622, 755), (724, 625, 621, 723), (692, 624, 620, 691), (785, 623, 619, 784), (755, 622, 618, 754), (723, 621, 617, 722), (691, 620, 616, 690), (784, 619, 615, 783), (754, 618, 614, 753), (722, 617, 613, 721), (690, 616, 612, 689), (783, 615, 611, 782), (753, 614, 610, 752), (721, 613, 609, 720), (689, 612, 608, 688), (799, 572, 607, 781), (743, 573, 606, 751), (711, 574, 605, 719), (679, 575, 604, 687), (782, 611, 603, 780), (752, 610, 602, 750), (720, 609, 601, 718), (688, 608, 600, 686), (781, 607, 599, 779), (751, 606, 598, 749), (719, 605, 597, 717), (687, 604, 596, 685), (780, 603, 595, 778), (750, 602, 594, 748), (718, 601, 593, 716), (686, 600, 592, 684), (779, 599, 591, 777), (749, 598, 590, 747), (717, 597, 589, 715), (685, 596, 588, 683), (778, 595, 587, 776), (748, 594, 586, 746), (716, 593, 585, 714), (684, 592, 584, 682), (777, 591, 583, 775), (747, 590, 582, 745), (715, 589, 581, 713), (683, 588, 580, 681), (776, 587, 579, 774), (746, 586, 578, 744), (714, 585, 577, 712), (682, 584, 576, 680), (775, 583, 571, 773), (745, 582, 570, 742), (713, 581, 569, 710), (681, 580, 568, 678), (774, 579, 572, 799), (744, 578, 573, 743), (712, 577, 574, 711), (680, 576, 575, 679), (773, 571, 567, 772), (742, 570, 566, 741), (710, 569, 565, 709), (678, 568, 564, 677), (772, 567, 563, 771), (741, 566, 562, 740), (709, 565, 561, 708), (677, 564, 560, 676), (771, 563, 559, 770), (740, 562, 558, 739), (708, 561, 557, 707), (676, 560, 556, 675), (770, 559, 555, 769), (739, 558, 554, 738), (707, 557, 553, 706), (675, 556, 552, 674), (769, 555, 551, 768), (738, 554, 550, 737), (706, 553, 549, 705), (674, 552, 548, 673), (768, 551, 544, 798), (737, 550, 545, 736), (705, 549, 546, 704), (673, 548, 547, 672), (549, 673, 672, 546), (553, 674, 673, 549), (557, 675, 674, 553), (561, 676, 675, 557), (565, 677, 676, 561), (569, 678, 677, 565), (577, 680, 679, 574), (581, 681, 678, 569), (585, 682, 680, 577), (589, 683, 681, 581), (593, 684, 682, 585), (597, 685, 683, 589), (601, 686, 684, 593), (605, 687, 685, 597), (609, 688, 686, 601), (574, 679, 687, 605), (613, 689, 688, 609), (617, 690, 689, 613), (621, 691, 690, 617), (625, 692, 691, 621), (629, 693, 692, 625), (633, 694, 693, 629), (637, 695, 694, 633), (641, 696, 695, 637), (645, 697, 696, 641), (649, 698, 697, 645), (653, 699, 698, 649), (657, 700, 699, 653), (661, 701, 700, 657), (665, 702, 701, 661), (669, 703, 702, 665), (546, 672, 703, 669), (550, 705, 704, 545), (554, 706, 705, 550), (558, 707, 706, 554), (562, 708, 707, 558), (566, 709, 708, 562), (570, 710, 709, 566), (578, 712, 711, 573), (582, 713, 710, 570), (586, 714, 712, 578), (590, 715, 713, 582), (594, 716, 714, 586), (598, 717, 715, 590), (602, 718, 716, 594), (606, 719, 717, 598), (610, 720, 718, 602), (573, 711, 719, 606), (614, 721, 720, 610), (618, 722, 721, 614), (622, 723, 722, 618), (626, 724, 723, 622), (630, 725, 724, 626), (634, 726, 725, 630), (638, 727, 726, 634), (642, 728, 727, 638), (646, 729, 728, 642), (650, 730, 729, 646), (654, 731, 730, 650), (658, 732, 731, 654), (662, 733, 732, 658), (666, 734, 733, 662), (670, 735, 734, 666), (545, 704, 735, 670), (551, 737, 736, 544), (555, 738, 737, 551), (559, 739, 738, 555), (563, 740, 739, 559), (567, 741, 740, 563), (571, 742, 741, 567), (579, 744, 743, 572), (583, 745, 742, 571), (587, 746, 744, 579), (591, 747, 745, 583), (595, 748, 746, 587), (599, 749, 747, 591), (603, 750, 748, 595), (607, 751, 749, 599), (611, 752, 750, 603), (572, 743, 751, 607), (615, 753, 752, 611), (619, 754, 753, 615), (623, 755, 754, 619), (627, 756, 755, 623), (631, 757, 756, 627), (635, 758, 757, 631), (639, 759, 758, 635), (643, 760, 759, 639), (647, 761, 760, 643), (651, 762, 761, 647), (655, 763, 762, 651), (659, 764, 763, 655), (663, 765, 764, 659), (667, 766, 765, 663), (671, 767, 766, 667), (544, 736, 767, 671), (438, 768, 798, 437), (439, 769, 768, 438), (440, 770, 769, 439), (441, 771, 770, 440), (442, 772, 771, 441), (443, 773, 772, 442), (417, 774, 799, 416), (444, 775, 773, 443), (418, 776, 774, 417), (445, 777, 775, 444), (419, 778, 776, 418), (446, 779, 777, 445), (420, 780, 778, 419), (447, 781, 779, 446), (421, 782, 780, 420), (416, 799, 781, 447), (422, 783, 782, 421), (423, 784, 783, 422), (424, 785, 784, 423), (425, 786, 785, 424), (426, 787, 786, 425), (427, 788, 787, 426), (428, 789, 788, 427), (429, 790, 789, 428), (430, 791, 790, 429), (431, 792, 791, 430), (432, 793, 792, 431), (433, 794, 793, 432), (434, 795, 794, 433), (435, 796, 795, 434), (436, 797, 796, 435), (437, 798, 797, 436), (547, 800, 831, 668), (668, 831, 830, 664), (664, 830, 829, 660), (660, 829, 828, 656), (656, 828, 827, 652), (652, 827, 826, 648), (648, 826, 825, 644), (644, 825, 824, 640), (640, 824, 823, 636), (636, 823, 822, 632), (632, 822, 821, 628), (628, 821, 820, 624), (624, 820, 819, 620), (620, 819, 818, 616), (616, 818, 817, 612), (612, 817, 816, 608), (575, 801, 815, 604), (608, 816, 814, 600), (604, 815, 813, 596), (600, 814, 812, 592), (596, 813, 811, 588), (592, 812, 810, 584), (588, 811, 809, 580), (584, 810, 808, 576), (580, 809, 807, 568), (576, 808, 801, 575), (568, 807, 806, 564), (564, 806, 805, 560), (560, 805, 804, 556), (556, 804, 803, 552), (552, 803, 802, 548), (548, 802, 800, 547)])
me_circle.polygons.foreach_set('use_smooth', [True] * 832)
me_circle.use_remesh_preserve_volume = False
me_circle.use_remesh_preserve_attributes = False
me_circle.use_mirror_vertex_groups = False
me_circle.update()

# ---- objects
ob_circle = bpy.data.objects.new('Circle', me_circle)

# ---- transforms, parenting, visibility, modifiers, constraints
ob_circle.location = (0.0, 0.0, 0.0)
ob_circle.lineart.crease_threshold = 0.0

# ---- collection membership
col_collection_1.objects.link(ob_circle)

# ---- scene / render settings (as saved in the file)
scene.frame_start = 1; scene.frame_end = 250; scene.frame_set(1)
scene.render.engine = 'BLENDER_EEVEE_NEXT'
scene.render.resolution_percentage = 50
scene.render.dither_intensity = 0.0
scene.cycles.use_denoising = False
scene.cycles.samples = 10
scene.cycles.sampling_pattern = 'TABULATED_SOBOL'
scene.cycles.light_sampling_threshold = 0.0
scene.cycles.use_adaptive_sampling = False
scene.cycles.use_light_tree = False
scene.cycles.blur_glossy = 0.0
scene.cycles.pixel_filter_type = 'GAUSSIAN'
scene.cycles.sample_clamp_indirect = 0.0
scene.view_settings.view_transform = 'Standard'
bpy.context.view_layer.update()

# ---- added for rendering (the .blend has no active camera and no usable light): camera, sun
cam_auto = bpy.data.cameras.new('AutoCamera')
cam_auto.lens = 50.0
cam_auto.sensor_width = 36.0
cam_auto.clip_end = 1000.0
ob_auto_camera = bpy.data.objects.new('AutoCamera', cam_auto)
scene.collection.objects.link(ob_auto_camera)
ob_auto_camera.location = (0.185862, -0.222461, 0.148036)
ob_auto_camera.rotation_euler = (1.09748, -7.21219e-08, 0.694738)
scene.camera = ob_auto_camera
light_auto_sun = bpy.data.lights.new('AutoSun', 'SUN')
light_auto_sun.energy = 3.0
light_auto_sun.angle = 0.0523599
ob_auto_sun = bpy.data.objects.new('AutoSun', light_auto_sun)
scene.collection.objects.link(ob_auto_sun)
ob_auto_sun.rotation_euler = (0.872665, 0.174533, 0.523599)
bpy.context.view_layer.update()
